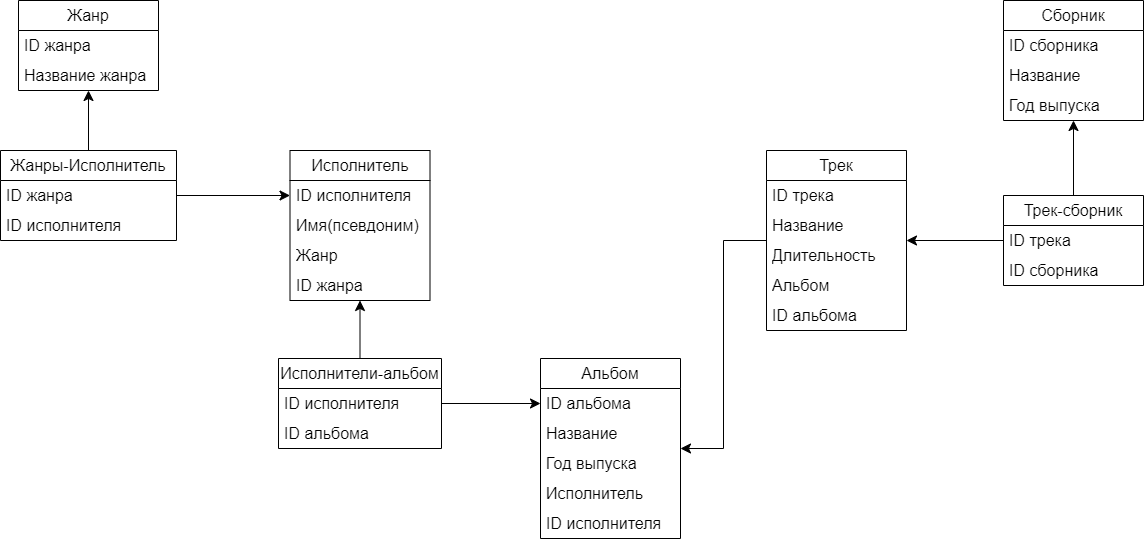

The diagram above was exported from draw.io. Its source (the exported page's mxGraphModel, read from the mxfile embedded in the PNG):
<mxGraphModel dx="1588" dy="671" grid="0" gridSize="10" guides="1" tooltips="1" connect="1" arrows="1" fold="1" page="0" pageScale="1" pageWidth="827" pageHeight="1169" math="0" shadow="0">
  <root>
    <mxCell id="0" />
    <mxCell id="1" parent="0" />
    <mxCell id="me8PDkeBqspYtKq29M4_-63" value="Жанр" style="swimlane;fontStyle=0;childLayout=stackLayout;horizontal=1;startSize=30;horizontalStack=0;resizeParent=1;resizeParentMax=0;resizeLast=0;collapsible=1;marginBottom=0;whiteSpace=wrap;html=1;fontSize=16;" parent="1" vertex="1">
      <mxGeometry x="-331" y="50" width="140" height="90" as="geometry" />
    </mxCell>
    <mxCell id="me8PDkeBqspYtKq29M4_-64" value="ID жанра" style="text;strokeColor=none;fillColor=none;align=left;verticalAlign=middle;spacingLeft=4;spacingRight=4;overflow=hidden;points=[[0,0.5],[1,0.5]];portConstraint=eastwest;rotatable=0;whiteSpace=wrap;html=1;fontSize=16;" parent="me8PDkeBqspYtKq29M4_-63" vertex="1">
      <mxGeometry y="30" width="140" height="30" as="geometry" />
    </mxCell>
    <mxCell id="me8PDkeBqspYtKq29M4_-65" value="Название жанра" style="text;strokeColor=none;fillColor=none;align=left;verticalAlign=middle;spacingLeft=4;spacingRight=4;overflow=hidden;points=[[0,0.5],[1,0.5]];portConstraint=eastwest;rotatable=0;whiteSpace=wrap;html=1;fontSize=16;" parent="me8PDkeBqspYtKq29M4_-63" vertex="1">
      <mxGeometry y="60" width="140" height="30" as="geometry" />
    </mxCell>
    <mxCell id="me8PDkeBqspYtKq29M4_-67" value="Исполнитель" style="swimlane;fontStyle=0;childLayout=stackLayout;horizontal=1;startSize=30;horizontalStack=0;resizeParent=1;resizeParentMax=0;resizeLast=0;collapsible=1;marginBottom=0;whiteSpace=wrap;html=1;fontSize=16;" parent="1" vertex="1">
      <mxGeometry x="-59.5" y="200" width="140" height="150" as="geometry" />
    </mxCell>
    <mxCell id="me8PDkeBqspYtKq29M4_-68" value="ID исполнителя" style="text;strokeColor=none;fillColor=none;align=left;verticalAlign=middle;spacingLeft=4;spacingRight=4;overflow=hidden;points=[[0,0.5],[1,0.5]];portConstraint=eastwest;rotatable=0;whiteSpace=wrap;html=1;fontSize=16;" parent="me8PDkeBqspYtKq29M4_-67" vertex="1">
      <mxGeometry y="30" width="140" height="30" as="geometry" />
    </mxCell>
    <mxCell id="me8PDkeBqspYtKq29M4_-69" value="Имя(псевдоним)" style="text;strokeColor=none;fillColor=none;align=left;verticalAlign=middle;spacingLeft=4;spacingRight=4;overflow=hidden;points=[[0,0.5],[1,0.5]];portConstraint=eastwest;rotatable=0;whiteSpace=wrap;html=1;fontSize=16;" parent="me8PDkeBqspYtKq29M4_-67" vertex="1">
      <mxGeometry y="60" width="140" height="30" as="geometry" />
    </mxCell>
    <mxCell id="me8PDkeBqspYtKq29M4_-70" value="Жанр" style="text;strokeColor=none;fillColor=none;align=left;verticalAlign=middle;spacingLeft=4;spacingRight=4;overflow=hidden;points=[[0,0.5],[1,0.5]];portConstraint=eastwest;rotatable=0;whiteSpace=wrap;html=1;fontSize=16;" parent="me8PDkeBqspYtKq29M4_-67" vertex="1">
      <mxGeometry y="90" width="140" height="30" as="geometry" />
    </mxCell>
    <mxCell id="me8PDkeBqspYtKq29M4_-86" value="ID жанра" style="text;strokeColor=none;fillColor=none;align=left;verticalAlign=middle;spacingLeft=4;spacingRight=4;overflow=hidden;points=[[0,0.5],[1,0.5]];portConstraint=eastwest;rotatable=0;whiteSpace=wrap;html=1;fontSize=16;" parent="me8PDkeBqspYtKq29M4_-67" vertex="1">
      <mxGeometry y="120" width="140" height="30" as="geometry" />
    </mxCell>
    <mxCell id="me8PDkeBqspYtKq29M4_-71" value="Альбом" style="swimlane;fontStyle=0;childLayout=stackLayout;horizontal=1;startSize=30;horizontalStack=0;resizeParent=1;resizeParentMax=0;resizeLast=0;collapsible=1;marginBottom=0;whiteSpace=wrap;html=1;fontSize=16;" parent="1" vertex="1">
      <mxGeometry x="191" y="408" width="140" height="180" as="geometry" />
    </mxCell>
    <mxCell id="me8PDkeBqspYtKq29M4_-72" value="ID альбома" style="text;strokeColor=none;fillColor=none;align=left;verticalAlign=middle;spacingLeft=4;spacingRight=4;overflow=hidden;points=[[0,0.5],[1,0.5]];portConstraint=eastwest;rotatable=0;whiteSpace=wrap;html=1;fontSize=16;" parent="me8PDkeBqspYtKq29M4_-71" vertex="1">
      <mxGeometry y="30" width="140" height="30" as="geometry" />
    </mxCell>
    <mxCell id="me8PDkeBqspYtKq29M4_-73" value="Название" style="text;strokeColor=none;fillColor=none;align=left;verticalAlign=middle;spacingLeft=4;spacingRight=4;overflow=hidden;points=[[0,0.5],[1,0.5]];portConstraint=eastwest;rotatable=0;whiteSpace=wrap;html=1;fontSize=16;" parent="me8PDkeBqspYtKq29M4_-71" vertex="1">
      <mxGeometry y="60" width="140" height="30" as="geometry" />
    </mxCell>
    <mxCell id="me8PDkeBqspYtKq29M4_-74" value="Год выпуска" style="text;strokeColor=none;fillColor=none;align=left;verticalAlign=middle;spacingLeft=4;spacingRight=4;overflow=hidden;points=[[0,0.5],[1,0.5]];portConstraint=eastwest;rotatable=0;whiteSpace=wrap;html=1;fontSize=16;" parent="me8PDkeBqspYtKq29M4_-71" vertex="1">
      <mxGeometry y="90" width="140" height="30" as="geometry" />
    </mxCell>
    <mxCell id="me8PDkeBqspYtKq29M4_-83" value="Исполнитель" style="text;strokeColor=none;fillColor=none;align=left;verticalAlign=middle;spacingLeft=4;spacingRight=4;overflow=hidden;points=[[0,0.5],[1,0.5]];portConstraint=eastwest;rotatable=0;whiteSpace=wrap;html=1;fontSize=16;" parent="me8PDkeBqspYtKq29M4_-71" vertex="1">
      <mxGeometry y="120" width="140" height="30" as="geometry" />
    </mxCell>
    <mxCell id="me8PDkeBqspYtKq29M4_-85" value="ID исполнителя" style="text;strokeColor=none;fillColor=none;align=left;verticalAlign=middle;spacingLeft=4;spacingRight=4;overflow=hidden;points=[[0,0.5],[1,0.5]];portConstraint=eastwest;rotatable=0;whiteSpace=wrap;html=1;fontSize=16;" parent="me8PDkeBqspYtKq29M4_-71" vertex="1">
      <mxGeometry y="150" width="140" height="30" as="geometry" />
    </mxCell>
    <mxCell id="me8PDkeBqspYtKq29M4_-75" value="Трек" style="swimlane;fontStyle=0;childLayout=stackLayout;horizontal=1;startSize=30;horizontalStack=0;resizeParent=1;resizeParentMax=0;resizeLast=0;collapsible=1;marginBottom=0;whiteSpace=wrap;html=1;fontSize=16;" parent="1" vertex="1">
      <mxGeometry x="417" y="200" width="140" height="180" as="geometry" />
    </mxCell>
    <mxCell id="me8PDkeBqspYtKq29M4_-76" value="ID трека" style="text;strokeColor=none;fillColor=none;align=left;verticalAlign=middle;spacingLeft=4;spacingRight=4;overflow=hidden;points=[[0,0.5],[1,0.5]];portConstraint=eastwest;rotatable=0;whiteSpace=wrap;html=1;fontSize=16;" parent="me8PDkeBqspYtKq29M4_-75" vertex="1">
      <mxGeometry y="30" width="140" height="30" as="geometry" />
    </mxCell>
    <mxCell id="me8PDkeBqspYtKq29M4_-77" value="Название" style="text;strokeColor=none;fillColor=none;align=left;verticalAlign=middle;spacingLeft=4;spacingRight=4;overflow=hidden;points=[[0,0.5],[1,0.5]];portConstraint=eastwest;rotatable=0;whiteSpace=wrap;html=1;fontSize=16;" parent="me8PDkeBqspYtKq29M4_-75" vertex="1">
      <mxGeometry y="60" width="140" height="30" as="geometry" />
    </mxCell>
    <mxCell id="me8PDkeBqspYtKq29M4_-78" value="Длительность" style="text;strokeColor=none;fillColor=none;align=left;verticalAlign=middle;spacingLeft=4;spacingRight=4;overflow=hidden;points=[[0,0.5],[1,0.5]];portConstraint=eastwest;rotatable=0;whiteSpace=wrap;html=1;fontSize=16;" parent="me8PDkeBqspYtKq29M4_-75" vertex="1">
      <mxGeometry y="90" width="140" height="30" as="geometry" />
    </mxCell>
    <mxCell id="me8PDkeBqspYtKq29M4_-84" value="Альбом" style="text;strokeColor=none;fillColor=none;align=left;verticalAlign=middle;spacingLeft=4;spacingRight=4;overflow=hidden;points=[[0,0.5],[1,0.5]];portConstraint=eastwest;rotatable=0;whiteSpace=wrap;html=1;fontSize=16;" parent="me8PDkeBqspYtKq29M4_-75" vertex="1">
      <mxGeometry y="120" width="140" height="30" as="geometry" />
    </mxCell>
    <mxCell id="me8PDkeBqspYtKq29M4_-82" value="ID альбома" style="text;strokeColor=none;fillColor=none;align=left;verticalAlign=middle;spacingLeft=4;spacingRight=4;overflow=hidden;points=[[0,0.5],[1,0.5]];portConstraint=eastwest;rotatable=0;whiteSpace=wrap;html=1;fontSize=16;" parent="me8PDkeBqspYtKq29M4_-75" vertex="1">
      <mxGeometry y="150" width="140" height="30" as="geometry" />
    </mxCell>
    <mxCell id="244X_sH8YefwrQlTZyab-1" value="Жанры-Исполнитель" style="swimlane;fontStyle=0;childLayout=stackLayout;horizontal=1;startSize=30;horizontalStack=0;resizeParent=1;resizeParentMax=0;resizeLast=0;collapsible=1;marginBottom=0;whiteSpace=wrap;html=1;fontSize=16;" vertex="1" parent="1">
      <mxGeometry x="-349" y="200" width="176" height="90" as="geometry" />
    </mxCell>
    <mxCell id="244X_sH8YefwrQlTZyab-2" value="ID жанра" style="text;strokeColor=none;fillColor=none;align=left;verticalAlign=middle;spacingLeft=4;spacingRight=4;overflow=hidden;points=[[0,0.5],[1,0.5]];portConstraint=eastwest;rotatable=0;whiteSpace=wrap;html=1;fontSize=16;" vertex="1" parent="244X_sH8YefwrQlTZyab-1">
      <mxGeometry y="30" width="176" height="30" as="geometry" />
    </mxCell>
    <mxCell id="244X_sH8YefwrQlTZyab-3" value="ID исполнителя" style="text;strokeColor=none;fillColor=none;align=left;verticalAlign=middle;spacingLeft=4;spacingRight=4;overflow=hidden;points=[[0,0.5],[1,0.5]];portConstraint=eastwest;rotatable=0;whiteSpace=wrap;html=1;fontSize=16;" vertex="1" parent="244X_sH8YefwrQlTZyab-1">
      <mxGeometry y="60" width="176" height="30" as="geometry" />
    </mxCell>
    <mxCell id="244X_sH8YefwrQlTZyab-5" value="Исполнители-альбом" style="swimlane;fontStyle=0;childLayout=stackLayout;horizontal=1;startSize=30;horizontalStack=0;resizeParent=1;resizeParentMax=0;resizeLast=0;collapsible=1;marginBottom=0;whiteSpace=wrap;html=1;fontSize=16;" vertex="1" parent="1">
      <mxGeometry x="-71" y="408" width="163" height="90" as="geometry" />
    </mxCell>
    <mxCell id="244X_sH8YefwrQlTZyab-6" value="ID исполнителя" style="text;strokeColor=none;fillColor=none;align=left;verticalAlign=middle;spacingLeft=4;spacingRight=4;overflow=hidden;points=[[0,0.5],[1,0.5]];portConstraint=eastwest;rotatable=0;whiteSpace=wrap;html=1;fontSize=16;" vertex="1" parent="244X_sH8YefwrQlTZyab-5">
      <mxGeometry y="30" width="163" height="30" as="geometry" />
    </mxCell>
    <mxCell id="244X_sH8YefwrQlTZyab-7" value="ID альбома" style="text;strokeColor=none;fillColor=none;align=left;verticalAlign=middle;spacingLeft=4;spacingRight=4;overflow=hidden;points=[[0,0.5],[1,0.5]];portConstraint=eastwest;rotatable=0;whiteSpace=wrap;html=1;fontSize=16;" vertex="1" parent="244X_sH8YefwrQlTZyab-5">
      <mxGeometry y="60" width="163" height="30" as="geometry" />
    </mxCell>
    <mxCell id="244X_sH8YefwrQlTZyab-9" value="Трек-сборник" style="swimlane;fontStyle=0;childLayout=stackLayout;horizontal=1;startSize=30;horizontalStack=0;resizeParent=1;resizeParentMax=0;resizeLast=0;collapsible=1;marginBottom=0;whiteSpace=wrap;html=1;fontSize=16;" vertex="1" parent="1">
      <mxGeometry x="654" y="245" width="140" height="90" as="geometry" />
    </mxCell>
    <mxCell id="244X_sH8YefwrQlTZyab-10" value="ID трека" style="text;strokeColor=none;fillColor=none;align=left;verticalAlign=middle;spacingLeft=4;spacingRight=4;overflow=hidden;points=[[0,0.5],[1,0.5]];portConstraint=eastwest;rotatable=0;whiteSpace=wrap;html=1;fontSize=16;" vertex="1" parent="244X_sH8YefwrQlTZyab-9">
      <mxGeometry y="30" width="140" height="30" as="geometry" />
    </mxCell>
    <mxCell id="244X_sH8YefwrQlTZyab-11" value="ID сборника" style="text;strokeColor=none;fillColor=none;align=left;verticalAlign=middle;spacingLeft=4;spacingRight=4;overflow=hidden;points=[[0,0.5],[1,0.5]];portConstraint=eastwest;rotatable=0;whiteSpace=wrap;html=1;fontSize=16;" vertex="1" parent="244X_sH8YefwrQlTZyab-9">
      <mxGeometry y="60" width="140" height="30" as="geometry" />
    </mxCell>
    <mxCell id="244X_sH8YefwrQlTZyab-13" value="Сборник" style="swimlane;fontStyle=0;childLayout=stackLayout;horizontal=1;startSize=30;horizontalStack=0;resizeParent=1;resizeParentMax=0;resizeLast=0;collapsible=1;marginBottom=0;whiteSpace=wrap;html=1;fontSize=16;" vertex="1" parent="1">
      <mxGeometry x="654" y="50" width="140" height="120" as="geometry" />
    </mxCell>
    <mxCell id="244X_sH8YefwrQlTZyab-14" value="ID сборника" style="text;strokeColor=none;fillColor=none;align=left;verticalAlign=middle;spacingLeft=4;spacingRight=4;overflow=hidden;points=[[0,0.5],[1,0.5]];portConstraint=eastwest;rotatable=0;whiteSpace=wrap;html=1;fontSize=16;" vertex="1" parent="244X_sH8YefwrQlTZyab-13">
      <mxGeometry y="30" width="140" height="30" as="geometry" />
    </mxCell>
    <mxCell id="244X_sH8YefwrQlTZyab-15" value="Название" style="text;strokeColor=none;fillColor=none;align=left;verticalAlign=middle;spacingLeft=4;spacingRight=4;overflow=hidden;points=[[0,0.5],[1,0.5]];portConstraint=eastwest;rotatable=0;whiteSpace=wrap;html=1;fontSize=16;" vertex="1" parent="244X_sH8YefwrQlTZyab-13">
      <mxGeometry y="60" width="140" height="30" as="geometry" />
    </mxCell>
    <mxCell id="244X_sH8YefwrQlTZyab-16" value="Год выпуска" style="text;strokeColor=none;fillColor=none;align=left;verticalAlign=middle;spacingLeft=4;spacingRight=4;overflow=hidden;points=[[0,0.5],[1,0.5]];portConstraint=eastwest;rotatable=0;whiteSpace=wrap;html=1;fontSize=16;" vertex="1" parent="244X_sH8YefwrQlTZyab-13">
      <mxGeometry y="90" width="140" height="30" as="geometry" />
    </mxCell>
    <mxCell id="244X_sH8YefwrQlTZyab-17" value="" style="endArrow=classic;html=1;rounded=0;fontSize=12;startSize=8;endSize=8;curved=1;exitX=0.5;exitY=0;exitDx=0;exitDy=0;" edge="1" parent="1" source="244X_sH8YefwrQlTZyab-1" target="me8PDkeBqspYtKq29M4_-63">
      <mxGeometry width="50" height="50" relative="1" as="geometry">
        <mxPoint x="218" y="348" as="sourcePoint" />
        <mxPoint x="-101" y="128" as="targetPoint" />
      </mxGeometry>
    </mxCell>
    <mxCell id="244X_sH8YefwrQlTZyab-18" value="" style="endArrow=classic;html=1;rounded=0;fontSize=12;startSize=8;endSize=8;curved=1;exitX=1;exitY=0.5;exitDx=0;exitDy=0;entryX=0;entryY=0.5;entryDx=0;entryDy=0;" edge="1" parent="1" source="244X_sH8YefwrQlTZyab-2" target="me8PDkeBqspYtKq29M4_-68">
      <mxGeometry width="50" height="50" relative="1" as="geometry">
        <mxPoint x="218" y="348" as="sourcePoint" />
        <mxPoint x="268" y="298" as="targetPoint" />
      </mxGeometry>
    </mxCell>
    <mxCell id="244X_sH8YefwrQlTZyab-19" value="" style="endArrow=classic;html=1;rounded=0;fontSize=12;startSize=8;endSize=8;curved=1;exitX=0.5;exitY=0;exitDx=0;exitDy=0;" edge="1" parent="1" source="244X_sH8YefwrQlTZyab-5" target="me8PDkeBqspYtKq29M4_-67">
      <mxGeometry width="50" height="50" relative="1" as="geometry">
        <mxPoint x="218" y="348" as="sourcePoint" />
        <mxPoint x="268" y="298" as="targetPoint" />
      </mxGeometry>
    </mxCell>
    <mxCell id="244X_sH8YefwrQlTZyab-20" value="" style="endArrow=classic;html=1;rounded=0;fontSize=12;startSize=8;endSize=8;curved=1;exitX=1;exitY=0.5;exitDx=0;exitDy=0;entryX=0;entryY=0.5;entryDx=0;entryDy=0;" edge="1" parent="1" source="244X_sH8YefwrQlTZyab-6" target="me8PDkeBqspYtKq29M4_-72">
      <mxGeometry width="50" height="50" relative="1" as="geometry">
        <mxPoint x="218" y="348" as="sourcePoint" />
        <mxPoint x="268" y="298" as="targetPoint" />
      </mxGeometry>
    </mxCell>
    <mxCell id="244X_sH8YefwrQlTZyab-22" value="" style="endArrow=classic;html=1;rounded=0;fontSize=12;startSize=8;endSize=8;curved=1;" edge="1" parent="1" source="244X_sH8YefwrQlTZyab-9" target="me8PDkeBqspYtKq29M4_-75">
      <mxGeometry width="50" height="50" relative="1" as="geometry">
        <mxPoint x="218" y="348" as="sourcePoint" />
        <mxPoint x="268" y="298" as="targetPoint" />
      </mxGeometry>
    </mxCell>
    <mxCell id="244X_sH8YefwrQlTZyab-23" value="" style="endArrow=classic;html=1;rounded=0;fontSize=12;startSize=8;endSize=8;curved=1;exitX=0.5;exitY=0;exitDx=0;exitDy=0;" edge="1" parent="1" source="244X_sH8YefwrQlTZyab-9" target="244X_sH8YefwrQlTZyab-13">
      <mxGeometry width="50" height="50" relative="1" as="geometry">
        <mxPoint x="218" y="348" as="sourcePoint" />
        <mxPoint x="268" y="298" as="targetPoint" />
      </mxGeometry>
    </mxCell>
    <mxCell id="244X_sH8YefwrQlTZyab-24" value="" style="edgeStyle=elbowEdgeStyle;elbow=horizontal;endArrow=classic;html=1;curved=0;rounded=0;endSize=8;startSize=8;fontSize=12;" edge="1" parent="1" source="me8PDkeBqspYtKq29M4_-75" target="me8PDkeBqspYtKq29M4_-71">
      <mxGeometry width="50" height="50" relative="1" as="geometry">
        <mxPoint x="218" y="347" as="sourcePoint" />
        <mxPoint x="268" y="297" as="targetPoint" />
      </mxGeometry>
    </mxCell>
  </root>
</mxGraphModel>